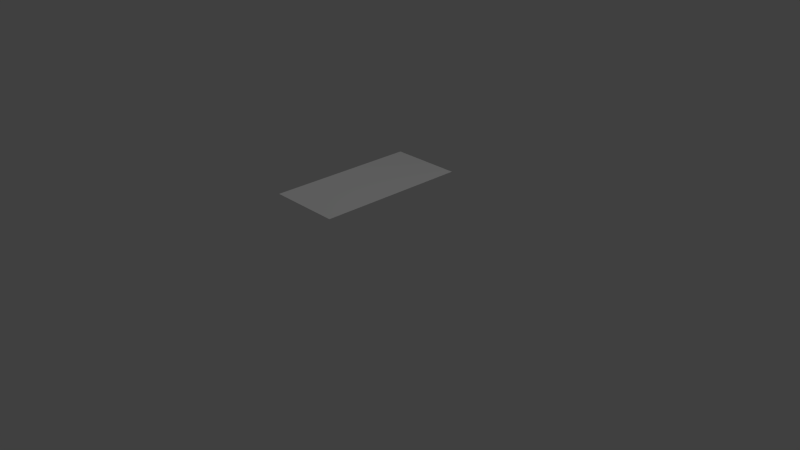 # Source: StreetStraight_WithBorders.blend  (saved by Blender 2.74.0; exported with 4.5.12 LTS)
import bpy
from mathutils import Matrix  # noqa: F401  (used for matrix-valued properties, if any)

bpy.ops.wm.read_factory_settings(use_empty=True)
scene = bpy.context.scene
scene.name = 'Scene'

# ---- collections
col_collection_1 = bpy.data.collections.new('Collection 1'); scene.collection.children.link(col_collection_1)

# ---- materials (node trees are filled in below, after node groups)
mat_material = bpy.data.materials.new('Material')
mat_material.alpha_threshold = 0.0
mat_material.use_transparent_shadow = False
mat_material.roughness = 0.5
mat_material.specular_intensity = 0.0
mat_material.line_color = (0.0, 0.0, 0.0, 1.0)

# ---- material node trees

# ---- world
world_world = bpy.data.worlds.new('World'); scene.world = world_world
world_world.color = (0.05088, 0.05088, 0.05088)
world_world.use_sun_shadow = False
world_world.sun_shadow_jitter_overblur = 0.0
world_world.cycles.sampling_method = 'MANUAL'
world_world.cycles.sample_map_resolution = 256

# ---- cameras
cam_camera = bpy.data.cameras.new('Camera')
cam_camera.clip_end = 100.0
cam_camera.lens = 35.0
cam_camera.sensor_width = 32.0
cam_camera.sensor_height = 18.0
cam_camera.ortho_scale = 7.314
cam_camera.dof.focus_distance = 0.0
cam_camera.dof.aperture_fstop = 128.0

# ---- lights
light_point = bpy.data.lights.new('Point', 'POINT')
light_point.transmission_factor = 0.0
light_point.energy = 100.0
light_point.shadow_buffer_clip_start = 0.5
light_point.shadow_soft_size = 0.1
light_point.shadow_maximum_resolution = 0.006
light_point.use_absolute_resolution = True
light_point.cycles.use_multiple_importance_sampling = False
light_lamp = bpy.data.lights.new('Lamp', 'POINT')
light_lamp.transmission_factor = 0.0
light_lamp.cutoff_distance = 30.0
light_lamp.energy = 100.0
light_lamp.shadow_buffer_clip_start = 1.001
light_lamp.shadow_soft_size = 0.1
light_lamp.shadow_maximum_resolution = 0.006
light_lamp.use_absolute_resolution = True
light_lamp.cycles.use_multiple_importance_sampling = False

# ---- meshes
me_cube = bpy.data.meshes.new('Cube')
me_cube.from_pydata([(0.476, 1.0, 1.0), (0.476, 1.0, -1.0), (-0.476, 1.0, 1.0), (-0.476, 1.0, -1.0)], [], [(2, 0, 1, 3)])
_uv = me_cube.uv_layers.new(name='UVMap')
_uv.uv.foreach_set('vector', [0.8125, 0.248, 0.9287, 0.248, 0.9287, 0.003906, 0.8125, 0.003906])
me_cube.materials.append(mat_material)
me_cube.use_remesh_preserve_volume = False
me_cube.use_remesh_preserve_attributes = False
me_cube.use_mirror_vertex_groups = False
me_cube.update()

# ---- objects
ob_point = bpy.data.objects.new('Point', light_point)
ob_cube = bpy.data.objects.new('Cube', me_cube)
ob_lamp = bpy.data.objects.new('Lamp', light_lamp)
ob_camera = bpy.data.objects.new('Camera', cam_camera)

# ---- transforms, parenting, visibility, modifiers, constraints
ob_point.location = (-3.849, -2.114, 6.837)
ob_point.lineart.crease_threshold = 0.0
ob_cube.location = (0.0, 0.0, 0.0)
ob_cube.rotation_euler = (1.571, 0.0, 0.0)
ob_cube.lock_rotations_4d = False
ob_cube.empty_display_type = 'ARROWS'
ob_cube.lineart.crease_threshold = 0.0
ob_lamp.location = (4.076, 1.005, 5.904)
ob_lamp.rotation_euler = (0.6503, 0.05522, 1.866)
ob_lamp.lock_rotations_4d = False
ob_lamp.empty_display_type = 'ARROWS'
ob_lamp.color = (0.0, 0.0, 0.0, 0.0)
ob_lamp.lineart.crease_threshold = 0.0
ob_camera.location = (7.481, -6.508, 5.344)
ob_camera.rotation_euler = (1.109, 0.0, 0.8149)
ob_camera.lock_rotations_4d = False
ob_camera.empty_display_type = 'ARROWS'
ob_camera.color = (0.0, 0.0, 0.0, 0.0)
ob_camera.display_type = 'WIRE'
ob_camera.lineart.crease_threshold = 0.0

# ---- collection membership
col_collection_1.objects.link(ob_point)
col_collection_1.objects.link(ob_cube)
col_collection_1.objects.link(ob_lamp)
col_collection_1.objects.link(ob_camera)

# ---- scene / render settings (as saved in the file)
scene.camera = ob_camera
scene.frame_start = 1; scene.frame_end = 250; scene.frame_set(1)
scene.render.engine = 'BLENDER_EEVEE_NEXT'
scene.render.resolution_percentage = 50
scene.render.dither_intensity = 0.0
scene.cycles.use_denoising = False
scene.cycles.samples = 10
scene.cycles.sampling_pattern = 'TABULATED_SOBOL'
scene.cycles.light_sampling_threshold = 0.0
scene.cycles.use_adaptive_sampling = False
scene.cycles.use_light_tree = False
scene.cycles.blur_glossy = 0.0
scene.cycles.pixel_filter_type = 'GAUSSIAN'
scene.cycles.sample_clamp_indirect = 0.0
scene.view_settings.view_transform = 'Standard'
bpy.context.view_layer.update()

